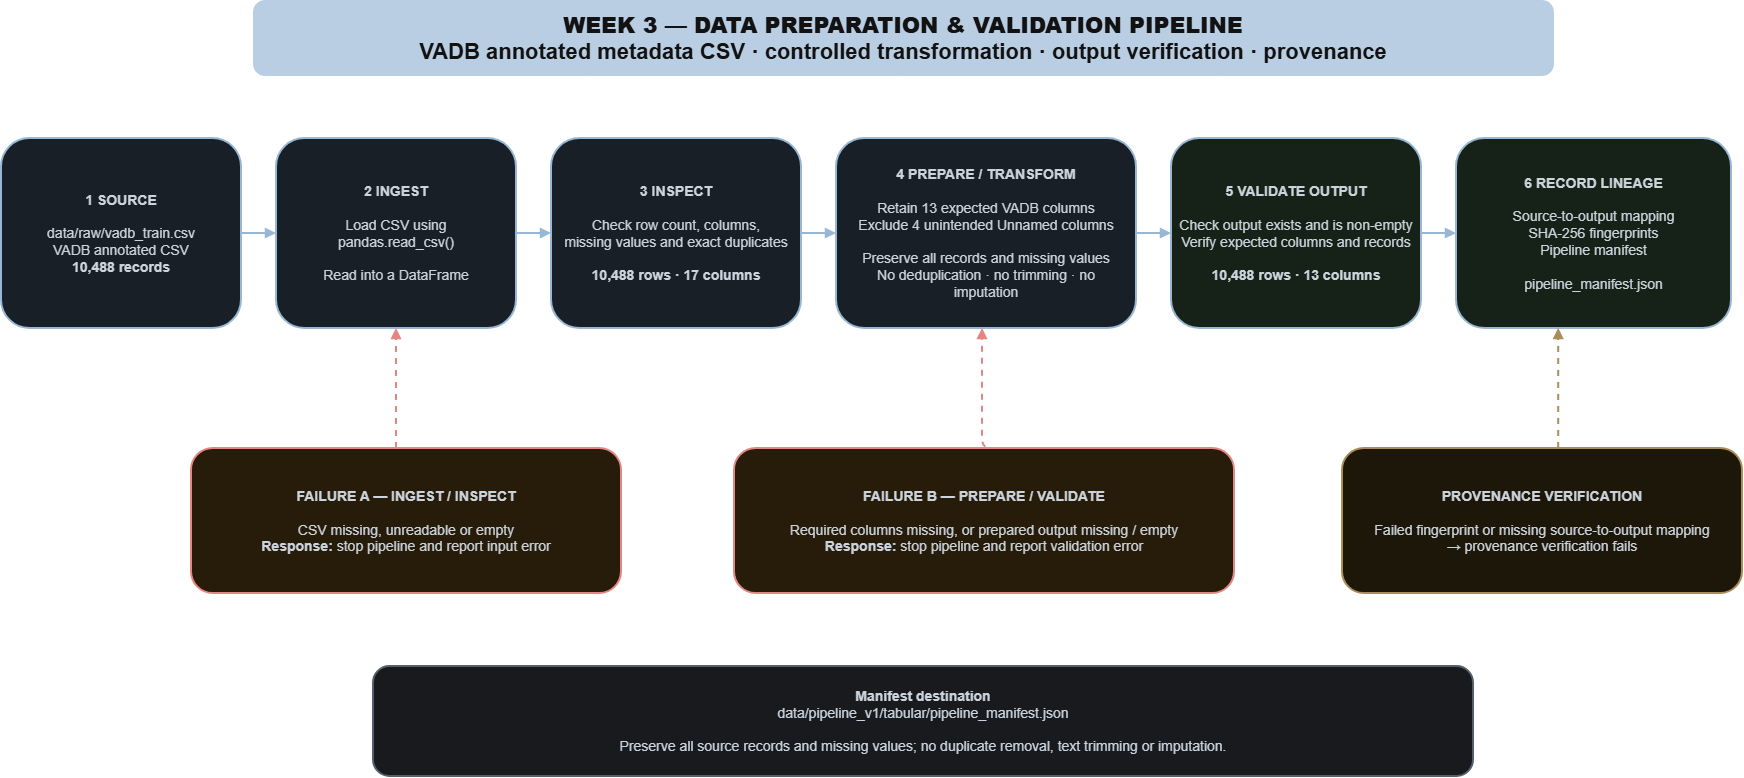

The diagram above was exported from draw.io. Its source (the exported page's mxGraphModel, read from the mxfile embedded in the PNG):
<mxGraphModel dx="2289" dy="1249" grid="0" gridSize="10" guides="1" tooltips="1" connect="1" arrows="1" fold="1" page="1" pageScale="1" pageWidth="1800" pageHeight="900" background="light-dark(#FFFFFF,#FFFFFF)" math="0" shadow="0">
  <root>
    <mxCell id="0" />
    <mxCell id="1" parent="0" />
    <mxCell id="title" parent="1" style="rounded=1;whiteSpace=wrap;html=1;fillColor=#142B45;strokeColor=#142B45;fontColor=#FFFFFF;fontSize=22;fontStyle=1;align=center;verticalAlign=middle;" value="&lt;b&gt;WEEK 3 — DATA PREPARATION &amp;amp; VALIDATION PIPELINE&lt;/b&gt;&lt;br&gt;VADB annotated metadata CSV · controlled transformation · output verification · provenance" vertex="1">
      <mxGeometry height="75" width="1300" x="282" y="45" as="geometry" />
    </mxCell>
    <mxCell id="source" parent="1" style="rounded=1;whiteSpace=wrap;html=1;fillColor=#EAF2FA;strokeColor=#24496B;strokeWidth=2;fontColor=#17212B;fontSize=14;align=center;verticalAlign=middle;spacing=8;" value="&lt;b&gt;1 SOURCE&lt;/b&gt;&lt;br&gt;&lt;br&gt;data/raw/vadb_train.csv&lt;br&gt;VADB annotated CSV&lt;br&gt;&lt;b&gt;10,488 records&lt;/b&gt;" vertex="1">
      <mxGeometry height="190" width="240" x="30" y="183" as="geometry" />
    </mxCell>
    <mxCell id="ingest" parent="1" style="rounded=1;whiteSpace=wrap;html=1;fillColor=#EAF2FA;strokeColor=#24496B;strokeWidth=2;fontColor=#17212B;fontSize=14;align=center;verticalAlign=middle;spacing=8;" value="&lt;b&gt;2 INGEST&lt;/b&gt;&lt;br&gt;&lt;br&gt;Load CSV using&lt;br&gt;pandas.read_csv()&lt;br&gt;&lt;br&gt;Read into a DataFrame" vertex="1">
      <mxGeometry height="190" width="240" x="305" y="183" as="geometry" />
    </mxCell>
    <mxCell id="inspect" parent="1" style="rounded=1;whiteSpace=wrap;html=1;fillColor=#EAF2FA;strokeColor=#24496B;strokeWidth=2;fontColor=#17212B;fontSize=14;align=center;verticalAlign=middle;spacing=8;" value="&lt;b&gt;3 INSPECT&lt;/b&gt;&lt;br&gt;&lt;br&gt;Check row count, columns,&lt;br&gt;missing values and exact duplicates&lt;br&gt;&lt;br&gt;&lt;b&gt;10,488 rows · 17 columns&lt;/b&gt;" vertex="1">
      <mxGeometry height="190" width="250" x="580" y="183" as="geometry" />
    </mxCell>
    <mxCell id="prepare" parent="1" style="rounded=1;whiteSpace=wrap;html=1;fillColor=#EAF2FA;strokeColor=#24496B;strokeWidth=2;fontColor=#17212B;fontSize=14;align=center;verticalAlign=middle;spacing=8;" value="&lt;b&gt;4 PREPARE / TRANSFORM&lt;/b&gt;&lt;br&gt;&lt;br&gt;Retain 13 expected VADB columns&lt;br&gt;Exclude 4 unintended Unnamed columns&lt;br&gt;&lt;br&gt;Preserve all records and missing values&lt;br&gt;No deduplication · no trimming · no imputation" vertex="1">
      <mxGeometry height="190" width="300" x="865" y="183" as="geometry" />
    </mxCell>
    <mxCell id="validate" parent="1" style="rounded=1;whiteSpace=wrap;html=1;fillColor=#E8F4E9;strokeColor=#24496B;strokeWidth=2;fontColor=#17212B;fontSize=14;align=center;verticalAlign=middle;spacing=8;" value="&lt;b&gt;5 VALIDATE OUTPUT&lt;/b&gt;&lt;br&gt;&lt;br&gt;Check output exists and is non-empty&lt;br&gt;Verify expected columns and records&lt;br&gt;&lt;br&gt;&lt;b&gt;10,488 rows · 13 columns&lt;/b&gt;" vertex="1">
      <mxGeometry height="190" width="250" x="1200" y="183" as="geometry" />
    </mxCell>
    <mxCell id="lineage" parent="1" style="rounded=1;whiteSpace=wrap;html=1;fillColor=#E8F4E9;strokeColor=#24496B;strokeWidth=2;fontColor=#17212B;fontSize=14;align=center;verticalAlign=middle;spacing=8;" value="&lt;b&gt;6 RECORD LINEAGE&lt;/b&gt;&lt;br&gt;&lt;br&gt;Source-to-output mapping&lt;br&gt;SHA-256 fingerprints&lt;br&gt;Pipeline manifest&lt;br&gt;&lt;br&gt;pipeline_manifest.json" vertex="1">
      <mxGeometry height="190" width="275" x="1485" y="183" as="geometry" />
    </mxCell>
    <mxCell id="flow0" edge="1" parent="1" source="source" style="edgeStyle=orthogonalEdgeStyle;rounded=1;html=1;endArrow=block;endFill=1;strokeColor=#24496B;strokeWidth=2;dashed=0;" target="ingest">
      <mxGeometry relative="1" as="geometry" />
    </mxCell>
    <mxCell id="flow1" edge="1" parent="1" source="ingest" style="edgeStyle=orthogonalEdgeStyle;rounded=1;html=1;endArrow=block;endFill=1;strokeColor=#24496B;strokeWidth=2;dashed=0;" target="inspect">
      <mxGeometry relative="1" as="geometry" />
    </mxCell>
    <mxCell id="flow2" edge="1" parent="1" source="inspect" style="edgeStyle=orthogonalEdgeStyle;rounded=1;html=1;endArrow=block;endFill=1;strokeColor=#24496B;strokeWidth=2;dashed=0;" target="prepare">
      <mxGeometry relative="1" as="geometry" />
    </mxCell>
    <mxCell id="flow3" edge="1" parent="1" source="prepare" style="edgeStyle=orthogonalEdgeStyle;rounded=1;html=1;endArrow=block;endFill=1;strokeColor=#24496B;strokeWidth=2;dashed=0;" target="validate">
      <mxGeometry relative="1" as="geometry" />
    </mxCell>
    <mxCell id="flow4" edge="1" parent="1" source="validate" style="edgeStyle=orthogonalEdgeStyle;rounded=1;html=1;endArrow=block;endFill=1;strokeColor=#24496B;strokeWidth=2;dashed=0;">
      <mxGeometry relative="1" as="geometry">
        <mxPoint x="1485" y="278.0000000000002" as="targetPoint" />
      </mxGeometry>
    </mxCell>
    <mxCell id="failA" parent="1" style="rounded=1;whiteSpace=wrap;html=1;fillColor=#FFF1DC;strokeColor=#B94A48;strokeWidth=2;fontColor=#17212B;fontSize=14;align=center;verticalAlign=middle;spacing=8;" value="&lt;b&gt;FAILURE A — INGEST / INSPECT&lt;/b&gt;&lt;br&gt;&lt;br&gt;CSV missing, unreadable or empty&lt;br&gt;&lt;b&gt;Response:&lt;/b&gt; stop pipeline and report input error" vertex="1">
      <mxGeometry height="145" width="430" x="220" y="493" as="geometry" />
    </mxCell>
    <mxCell id="failB" parent="1" style="rounded=1;whiteSpace=wrap;html=1;fillColor=#FFF1DC;strokeColor=#B94A48;strokeWidth=2;fontColor=#17212B;fontSize=14;align=center;verticalAlign=middle;spacing=8;" value="&lt;b&gt;FAILURE B — PREPARE / VALIDATE&lt;/b&gt;&lt;br&gt;&lt;br&gt;Required columns missing, or prepared output missing / empty&lt;br&gt;&lt;b&gt;Response:&lt;/b&gt; stop pipeline and report validation error" vertex="1">
      <mxGeometry height="145" width="500" x="763" y="493" as="geometry" />
    </mxCell>
    <mxCell id="prov" parent="1" style="rounded=1;whiteSpace=wrap;html=1;fillColor=#FFF8E8;strokeColor=#8A6A2F;strokeWidth=2;fontColor=#17212B;fontSize=14;align=center;verticalAlign=middle;spacing=8;" value="&lt;b&gt;PROVENANCE VERIFICATION&lt;/b&gt;&lt;br&gt;&lt;br&gt;Failed fingerprint or missing source-to-output mapping&lt;br&gt;→ provenance verification fails" vertex="1">
      <mxGeometry height="145" width="400" x="1371" y="493" as="geometry" />
    </mxCell>
    <mxCell id="failAedge" edge="1" parent="1" source="failA" style="edgeStyle=orthogonalEdgeStyle;rounded=1;html=1;endArrow=block;endFill=1;strokeColor=#B94A48;strokeWidth=2;dashed=1;" target="ingest">
      <mxGeometry relative="1" as="geometry">
        <Array as="points">
          <mxPoint x="425" y="450.58" />
          <mxPoint x="425" y="450.58" />
        </Array>
      </mxGeometry>
    </mxCell>
    <mxCell id="failBedge" edge="1" parent="1" style="edgeStyle=orthogonalEdgeStyle;rounded=1;html=1;endArrow=block;endFill=1;strokeColor=#B94A48;strokeWidth=2;dashed=1;">
      <mxGeometry relative="1" as="geometry">
        <mxPoint x="1026" y="493" as="sourcePoint" />
        <mxPoint x="1011" y="373" as="targetPoint" />
      </mxGeometry>
    </mxCell>
    <mxCell id="provedge" edge="1" parent="1" style="edgeStyle=orthogonalEdgeStyle;rounded=1;html=1;endArrow=block;endFill=1;strokeColor=#8A6A2F;strokeWidth=2;dashed=1;">
      <mxGeometry relative="1" as="geometry">
        <Array as="points">
          <mxPoint x="1587.16" y="432.05" />
          <mxPoint x="1587.16" y="432.05" />
        </Array>
        <mxPoint x="1587.1999999999998" y="493" as="sourcePoint" />
        <mxPoint x="1587.1999999999998" y="373" as="targetPoint" />
      </mxGeometry>
    </mxCell>
    <mxCell id="manifest" parent="1" style="rounded=1;whiteSpace=wrap;html=1;fillColor=#F3F6F9;strokeColor=#9AA8B5;strokeWidth=2;fontColor=#17212B;fontSize=14;align=center;verticalAlign=middle;spacing=8;" value="&lt;b&gt;Manifest destination&lt;/b&gt;&lt;br&gt;data/pipeline_v1/tabular/pipeline_manifest.json&lt;br&gt;&lt;br&gt;Preserve all source records and missing values; no duplicate removal, text trimming or imputation." vertex="1">
      <mxGeometry height="110" width="1100" x="402" y="711" as="geometry" />
    </mxCell>
  </root>
</mxGraphModel>